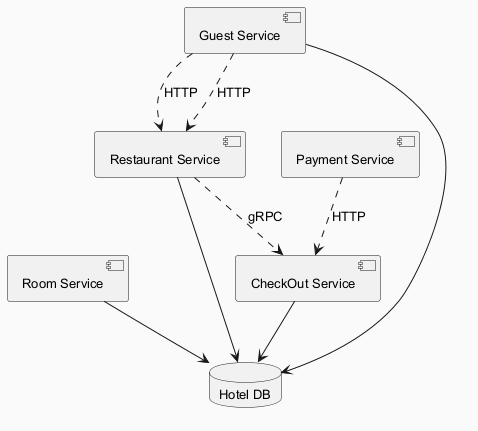

The diagram above was rendered by PlantUML. Its source (embedded in the PNG):
@startuml
skinparam backgroundColor #FAFAFA
skinparam classBackgroundColor #FFF3E0
skinparam classBorderColor #E65100
skinparam defaultFontSize 13
component "Room Service" as C_RoomService
component "Guest Service" as C_GuestService
component "Payment Service" as C_PaymentService
component "Restaurant Service" as C_RestaurantService
component "CheckOut Service" as C_CheckOutService
database "Hotel DB" as DB_hotel
C_RoomService --> DB_hotel
C_GuestService --> DB_hotel
C_RestaurantService --> DB_hotel
C_CheckOutService --> DB_hotel
C_GuestService ..> C_RestaurantService : HTTP
C_PaymentService ..> C_CheckOutService : HTTP
C_RestaurantService ..> C_CheckOutService : gRPC
C_GuestService ..> C_RestaurantService : HTTP
@enduml